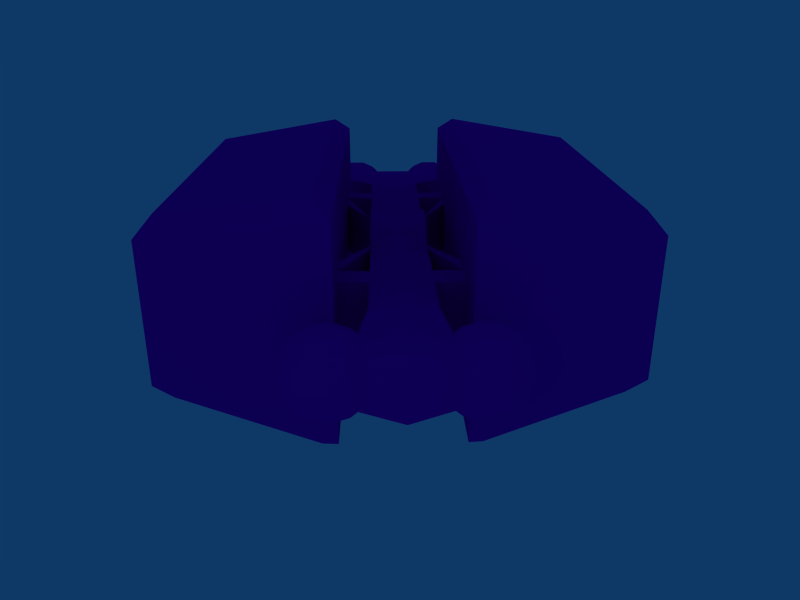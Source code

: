 # Source: tradersmallfarbeFINAL.blend  (saved by Blender 2.48.1; exported with 4.5.12 LTS)
import bpy
from mathutils import Matrix  # noqa: F401  (used for matrix-valued properties, if any)

bpy.ops.wm.read_factory_settings(use_empty=True)
scene = bpy.context.scene
scene.name = 'Scene'

# ---- collections
col_collection_1 = bpy.data.collections.new('Collection 1'); scene.collection.children.link(col_collection_1)

# ---- materials (node trees are filled in below, after node groups)
mat_material_004 = bpy.data.materials.new('Material.004')
mat_material_004.alpha_threshold = 0.0
mat_material_004.diffuse_color = (0.8, 0.0, 0.79, 1.0)
mat_material_004.roughness = 0.5
mat_material_004.line_color = (0.0, 0.0, 0.0, 1.0)

# ---- material node trees

# ---- world
world_world = bpy.data.worlds.new('World'); scene.world = world_world
world_world.color = (0.05656, 0.2208, 0.4)
world_world.use_sun_shadow = False
world_world.sun_shadow_jitter_overblur = 0.0
world_world.cycles.sampling_method = 'MANUAL'
world_world.cycles.sample_map_resolution = 256

# ---- cameras
cam_camera = bpy.data.cameras.new('Camera')
cam_camera.passepartout_alpha = 0.2
cam_camera.clip_end = 100.0
cam_camera.lens = 35.0
cam_camera.ortho_scale = 7.314
cam_camera.show_passepartout = False
cam_camera.show_safe_areas = True
cam_camera.dof.focus_distance = 0.0
cam_camera.dof.aperture_fstop = 128.0

# ---- lights
light_lamp_005 = bpy.data.lights.new('Lamp.005', 'POINT')
light_lamp_005.transmission_factor = 0.0
light_lamp_005.energy = 100.0
light_lamp_005.shadow_buffer_clip_start = 0.5
light_lamp_005.shadow_soft_size = 1.0
light_lamp_005.shadow_maximum_resolution = 0.006
light_lamp_005.use_absolute_resolution = True
light_lamp_005.cycles.use_multiple_importance_sampling = False
light_lamp_004 = bpy.data.lights.new('Lamp.004', 'POINT')
light_lamp_004.transmission_factor = 0.0
light_lamp_004.energy = 100.0
light_lamp_004.shadow_buffer_clip_start = 0.5
light_lamp_004.shadow_soft_size = 1.0
light_lamp_004.shadow_maximum_resolution = 0.006
light_lamp_004.use_absolute_resolution = True
light_lamp_004.cycles.use_multiple_importance_sampling = False
light_lamp_003 = bpy.data.lights.new('Lamp.003', 'POINT')
light_lamp_003.transmission_factor = 0.0
light_lamp_003.energy = 100.0
light_lamp_003.shadow_buffer_clip_start = 0.5
light_lamp_003.shadow_soft_size = 1.0
light_lamp_003.shadow_maximum_resolution = 0.006
light_lamp_003.use_absolute_resolution = True
light_lamp_003.cycles.use_multiple_importance_sampling = False
light_lamp_002 = bpy.data.lights.new('Lamp.002', 'POINT')
light_lamp_002.transmission_factor = 0.0
light_lamp_002.energy = 100.0
light_lamp_002.shadow_buffer_clip_start = 0.5
light_lamp_002.shadow_soft_size = 1.0
light_lamp_002.shadow_maximum_resolution = 0.006
light_lamp_002.use_absolute_resolution = True
light_lamp_002.cycles.use_multiple_importance_sampling = False
light_lamp_001 = bpy.data.lights.new('Lamp.001', 'POINT')
light_lamp_001.transmission_factor = 0.0
light_lamp_001.energy = 100.0
light_lamp_001.shadow_buffer_clip_start = 0.5
light_lamp_001.shadow_soft_size = 1.0
light_lamp_001.shadow_maximum_resolution = 0.006
light_lamp_001.use_absolute_resolution = True
light_lamp_001.cycles.use_multiple_importance_sampling = False
light_spot = bpy.data.lights.new('Spot', 'POINT')
light_spot.transmission_factor = 0.0
light_spot.cutoff_distance = 30.0
light_spot.energy = 100.0
light_spot.shadow_buffer_clip_start = 1.001
light_spot.shadow_soft_size = 1.0
light_spot.shadow_maximum_resolution = 0.006
light_spot.use_absolute_resolution = True
light_spot.cycles.use_multiple_importance_sampling = False

# ---- meshes
me_cube = bpy.data.meshes.new('Cube')
me_cube.from_pydata([(1.05, -20.47, 0.9332), (1.05, -20.47, 0.9332), (1.05, -19.53, 0.9332), (1.05, -19.53, 0.9332), (0.9464, -20.54, 0.8036), (0.7427, -20.67, 0.3358), (0.9464, -19.46, 0.8036), (0.7427, -19.33, 0.3358), (0.7427, -20.67, -0.3358), (0.9464, -20.54, -0.8036), (0.7427, -19.33, -0.3358), (0.9464, -19.46, -0.8036), (1.05, -20.47, -0.9332), (1.05, -20.47, -0.9332), (1.05, -19.53, -0.9332), (1.05, -19.53, -0.9332), (1.476, -20.55, -1.097), (2.45, -20.47, -0.9332), (1.476, -19.45, -1.097), (2.45, -19.53, -0.9332), (2.45, -20.47, 0.9332), (1.476, -20.55, 1.097), (2.45, -19.53, 0.9332), (1.476, -19.45, 1.097), (2.769, -20.41, -0.6114), (2.897, -20.46, -0.2294), (2.769, -19.59, -0.6114), (2.897, -19.54, -0.2294), (2.897, -20.46, 0.2294), (2.769, -20.41, 0.6114), (2.897, -19.54, 0.2294), (2.769, -19.59, 0.6114), (1.05, -20.47, 0.9332), (0.9962, -20.0, 1.005), (1.05, -19.53, 0.9332), (0.9962, -20.0, 1.005), (0.8359, -20.61, 0.6094), (0.8616, -20.0, 0.8884), (0.8359, -19.39, 0.6094), (0.5581, -20.0, 0.3973), (0.8359, -20.61, -0.6094), (0.5581, -20.0, -0.3973), (0.8359, -19.39, -0.6094), (0.8616, -20.0, -0.8884), (1.05, -20.47, -0.9332), (0.9962, -20.0, -1.005), (1.05, -19.53, -0.9332), (0.9962, -20.0, -1.005), (2.024, -20.55, -1.097), (1.445, -20.0, -1.219), (2.024, -19.45, -1.097), (2.504, -20.0, -1.005), (2.024, -20.55, 1.097), (2.504, -20.0, 1.005), (2.024, -19.45, 1.097), (1.445, -20.0, 1.219), (2.844, -20.44, -0.4374), (2.827, -20.0, -0.6464), (2.844, -19.56, -0.4374), (2.982, -20.0, -0.2464), (2.844, -20.44, 0.4374), (2.982, -20.0, 0.2464), (2.844, -19.56, 0.4374), (2.827, -20.0, 0.6464), (1.05, -20.47, 0.9332), (1.05, -19.53, 0.9332), (0.7047, -19.3, -7.507e-07), (0.7047, -20.7, -7.507e-07), (1.05, -20.47, -0.9332), (1.05, -19.53, -0.9332), (1.05, -19.53, -0.9332), (1.05, -20.47, -0.9332), (1.05, -19.53, 0.9332), (1.05, -20.47, 0.9332), (2.686, -20.37, -0.7491), (2.686, -19.63, -0.7491), (2.916, -19.53, -3.93e-08), (2.916, -20.47, -3.93e-08), (2.686, -19.63, 0.7491), (2.686, -20.37, 0.7491), (3.0, -19.0, 0.75), (3.0, -19.0, 0.25), (3.0, -19.0, -0.75), (3.0, -19.0, -0.25), (2.5, -19.0, 1.0), (1.5, -19.0, 1.0), (2.5, -19.0, -1.0), (1.5, -19.0, -1.0), (1.0, -19.0, -1.0), (1.0, -19.0, -1.0), (1.0, -19.0, -0.75), (1.0, -19.0, -0.25), (1.0, -19.0, 0.75), (1.0, -19.0, 0.25), (1.0, -19.0, 1.0), (1.0, -19.0, 1.0), (0.9962, -20.0, 1.005), (0.7047, -20.0, 0.6969), (0.7047, -20.0, -0.6969), (0.9962, -20.0, -1.005), (2.055, -20.0, -1.219), (2.055, -20.0, 1.219), (2.916, -20.0, -0.4666), (2.916, -20.0, 0.4666), (0.9962, -20.0, 1.005), (0.4937, -20.0, -8.115e-07), (0.9962, -20.0, -1.005), (0.9962, -20.0, -1.005), (0.9962, -20.0, 1.005), (2.731, -20.0, -0.7848), (3.006, -20.0, -7.705e-09), (2.731, -20.0, 0.7848), (3.0, -19.0, 0.5), (3.0, -19.0, -0.5), (2.0, -19.0, 1.0), (2.0, -19.0, -1.0), (1.0, -19.0, -1.0), (1.0, -19.0, -0.5), (1.0, -19.0, 0.5), (1.0, -19.0, 1.0), (3.0, -18.0, -1.0), (3.0, -18.0, 1.0), (3.0, -18.0, -9.935e-09), (3.0, -18.0, -9.935e-09), (3.0, -18.0, 1.0), (3.0, -18.0, -1.0), (3.0, -19.0, -1.0), (3.0, -19.0, 1.0), (3.0, -19.0, -9.935e-09), (1.957, -1.948, -3.412), (1.942, -16.95, -3.432), (7.957, -3.963, -2.447), (7.942, -16.96, -2.466), (7.386, -16.4, -3.115), (7.4, -4.366, -3.097), (2.507, -2.723, -3.885), (2.493, -16.39, -3.902), (1.986, -1.965, 3.44), (1.971, -16.96, 3.42), (7.97, -16.98, 2.386), (7.985, -3.979, 2.405), (7.396, -16.39, 3.073), (2.553, -16.38, 3.908), (2.567, -2.779, 3.926), (7.409, -4.405, 3.091), (3.144, -0.5803, -0.5803), (3.144, -0.5803, 0.5803), (3.144, 0.5803, -0.5803), (3.144, 0.5803, 0.5803), (2.547, -0.5591, 1.118), (2.547, 0.5591, 1.118), (2.547, -1.118, 0.5591), (2.547, -1.118, -0.5591), (2.547, 1.118, 0.5591), (2.547, 1.118, -0.5591), (2.547, -0.5591, -1.118), (2.547, 0.5591, -1.118), (1.473, 0.5229, -1.046), (1.473, -0.5229, -1.046), (1.473, 1.046, -0.5229), (1.473, 1.046, 0.5229), (1.473, -1.046, -0.5229), (1.473, -1.046, 0.5229), (1.473, 0.5229, 1.046), (1.473, -0.5229, 1.046), (3.261, -0.6453, 1.353e-07), (3.261, -8.166e-07, -0.6453), (3.261, 0.6453, 1.353e-07), (3.261, -1.124e-06, 0.6453), (2.933, -0.4627, 0.9253), (2.933, 0.4627, 0.9253), (2.593, -1.064e-06, 1.233), (2.461, -0.9034, 0.9034), (2.933, -0.9253, 0.4627), (2.593, -1.233, 9.387e-08), (2.933, -0.9253, -0.4627), (2.933, 0.9253, 0.4627), (2.461, 0.9034, 0.9034), (2.933, 0.9253, -0.4627), (2.593, 1.233, 9.387e-08), (2.461, -0.9034, -0.9034), (2.933, -0.4627, -0.9253), (2.593, -4.762e-07, -1.233), (2.933, 0.4627, -0.9253), (2.461, 0.9034, -0.9034), (1.982, 0.5912, -1.182), (1.982, -0.5912, -1.182), (1.417, -1.508e-07, -1.138), (1.582, 0.8638, -0.8638), (1.982, 1.182, -0.5912), (1.417, 1.138, 2.543e-08), (1.982, 1.182, 0.5912), (1.982, -1.182, -0.5912), (1.582, -0.8638, -0.8638), (1.982, -1.182, 0.5912), (1.417, -1.138, 2.543e-08), (1.582, 0.8638, 0.8638), (1.982, 0.5912, 1.182), (1.417, -6.932e-07, 1.138), (1.982, -0.5912, 1.182), (1.582, -0.8638, 0.8638), (1.17, -0.423, 0.8459), (1.17, 0.423, 0.8459), (1.17, -0.8459, 0.423), (1.17, -0.8459, -0.423), (1.17, 0.8459, 0.423), (1.17, 0.8459, -0.423), (1.17, -0.423, -0.8459), (1.17, 0.423, -0.8459), (3.429, -1.024e-06, 1.504e-07), (2.989, -1.118e-06, 0.9872), (2.989, -0.9872, 1.107e-07), (2.989, 0.9872, 1.107e-07), (2.989, -6.476e-07, -0.9872), (2.813, -0.7922, 0.7922), (2.813, 0.7922, 0.7922), (2.813, -0.7922, -0.7922), (2.813, 0.7922, -0.7922), (2.006, 0.9362, -0.9362), (2.006, -0.9362, -0.9362), (2.006, 0.9362, 0.9362), (2.006, -0.9362, 0.9362), (1.968, -2.707e-07, -1.321), (1.968, 1.321, 5.9e-08), (1.968, -1.321, 5.9e-08), (1.968, -9.004e-07, 1.321), (2.0, -13.0, -1.0), (2.0, -13.0, 1.0), (2.0, -13.0, -6.656e-07), (2.0, -14.0, -6.656e-07), (2.0, -14.0, 1.0), (2.0, -14.0, -1.0), (2.0, -14.0, 3.179e-07), (2.0, -14.0, 1.0), (2.0, -14.0, -1.0), (2.0, -15.0, -1.0), (2.0, -15.0, 1.0), (2.0, -15.0, 3.179e-07), (2.0, -5.0, -1.0), (2.0, -5.0, 1.0), (2.0, -5.0, -5.861e-07), (2.0, -6.0, -6.656e-07), (2.0, -6.0, 1.0), (2.0, -6.0, -1.0), (2.0, -4.0, 6.358e-07), (2.0, -4.0, 1.0), (2.0, -4.0, -1.0), (2.0, -5.0, -1.0), (2.0, -5.0, 1.0), (2.0, -5.0, 5.563e-07), (1.0, -19.0, -1.0), (1.0, -19.0, 1.0), (-1.103e-06, -19.0, -1.0), (1.0, -19.0, -6.656e-07), (-1.639e-06, -19.0, 1.0), (-1.371e-06, -19.0, -6.656e-07), (-1.639e-06, -19.0, 1.0), (-1.103e-06, -19.0, -1.0), (1.0, -19.0, 1.0), (1.0, -19.0, -1.0), (1.0, -18.0, -1.0), (1.0, -18.0, 1.0), (-1.103e-06, -18.0, -1.0), (-1.639e-06, -18.0, 1.0), (-1.639e-06, -17.0, 1.0), (1.0, -17.03, -6.647e-07), (-1.103e-06, -17.0, -1.0), (1.0, -16.9, 0.9023), (1.0, -16.9, -0.9023), (1.0, -16.0, -1.03), (1.0, -16.0, 1.03), (-1.103e-06, -16.0, -1.0), (1.386, -16.0, 0.2), (-1.639e-06, -16.0, 1.0), (-1.639e-06, -15.0, 1.0), (1.0, -14.97, -6.647e-07), (-1.103e-06, -15.0, -1.0), (1.0, -15.1, 0.9023), (1.0, -15.1, -0.9023), (1.0, -14.0, -1.0), (1.0, -14.0, 1.0), (-1.103e-06, -14.0, -1.0), (1.0, -14.0, -6.656e-07), (-1.639e-06, -14.0, 1.0), (-1.639e-06, -13.0, 1.0), (1.0, -13.0, -6.656e-07), (-1.103e-06, -13.0, -1.0), (1.0, -13.0, 1.0), (1.0, -13.0, -1.0), (1.0, -11.14, -0.6566), (1.0, -11.14, 0.6566), (-1.103e-06, -12.0, -1.0), (1.0, -11.26, -6.705e-07), (-1.639e-06, -12.0, 1.0), (-1.639e-06, -11.0, 1.0), (1.0, -11.24, -6.629e-07), (-1.103e-06, -11.0, -1.0), (1.0, -10.95, 0.97), (1.0, -10.95, -0.97), (1.0, -10.28, -1.551), (1.0, -10.28, 1.551), (-1.103e-06, -10.0, -1.0), (1.0, -11.22, -6.252e-07), (-1.639e-06, -10.0, 1.0), (-1.639e-06, -9.0, 1.0), (1.0, -7.78, -6.252e-07), (-1.103e-06, -9.0, -1.0), (1.0, -8.725, 1.551), (1.0, -8.725, -1.551), (1.0, -8.045, -0.97), (1.0, -7.985, 0.8689), (-1.103e-06, -8.0, -1.0), (1.0, -7.758, -6.629e-07), (-1.639e-06, -8.0, 1.0), (-1.56e-06, -7.0, 1.0), (1.0, -7.736, -6.144e-07), (-1.023e-06, -7.0, -1.0), (1.0, -7.919, 0.7576), (1.0, -7.859, -0.6566), (1.0, -6.0, -1.0), (1.0, -6.0, 1.0), (-9.437e-07, -6.0, -1.0), (1.0, -6.0, -5.066e-07), (-1.48e-06, -6.0, 1.0), (-1.401e-06, -5.0, 1.0), (1.0, -5.0, -4.272e-07), (-8.643e-07, -5.0, -1.0), (1.0, -5.0, 1.0), (1.0, -5.0, -1.0), (1.0, -4.0, -1.0), (1.0, -4.0, 1.0), (-7.053e-07, -4.0, -1.0), (1.0, -4.0, -3.477e-07), (-1.242e-06, -4.0, 1.0), (-1.003e-06, -3.0, 1.0), (1.0, -3.0, 0.0), (-4.669e-07, -3.0, -1.0), (1.0, -3.0, 1.0), (1.0, -3.0, -1.0), (1.0, -2.0, -1.0), (1.0, -2.0, 1.0), (-2.285e-07, -2.0, -1.0), (1.0, -2.0, 0.0), (-7.649e-07, -2.0, 1.0), (2.086e-07, 1.0, 0.0), (-1.192e-07, -1.788e-07, 1.0), (8.941e-08, 1.192e-07, -1.0), (-5.364e-07, -1.0, 1.0), (2.384e-07, 1.0, 1.0), (1.118, -5.431e-07, 0.8924), (1.118, -0.8924, 3.314e-09), (0.0, -1.0, -1.0), (1.118, 0.8924, 3.314e-09), (1.788e-07, 1.0, -1.0), (1.118, -1.175e-07, -0.8924), (1.286, -0.7406, 0.7406), (1.286, 0.7406, 0.7406), (1.286, -0.7406, -0.7406), (1.286, 0.7406, -0.7406), (1.0, -4.0, -1.0), (1.0, -4.0, -3.477e-07), (1.968, 1.321, 5.9e-08), (2.593, 1.233, 9.387e-08), (2.593, 1.233, 9.387e-08), (1.968, 1.321, 5.9e-08), (1.968, 1.321, 5.9e-08), (2.593, 1.233, 9.387e-08), (1.968, -9.004e-07, 1.321), (1.982, -0.5912, 1.182), (2.055, -20.0, 1.219), (2.024, -19.45, 1.097), (3.261, -8.166e-07, -0.6453), (3.429, -1.024e-06, 1.504e-07), (2.989, -6.476e-07, -0.9872), (3.261, -1.124e-06, 0.6453), (2.989, -1.118e-06, 0.9872), (2.593, -1.064e-06, 1.233), (1.968, -9.004e-07, 1.321), (2.593, -4.762e-07, -1.233), (1.968, -2.707e-07, -1.321), (1.417, -1.508e-07, -1.138), (1.118, -1.175e-07, -0.8924), (1.417, -6.932e-07, 1.138), (1.118, -5.431e-07, 0.8924), (0.7047, -19.3, -7.507e-07), (1.0, -19.0, -6.656e-07)], [(361, 362), (363, 364), (365, 366), (367, 368), (369, 370)], [(132, 131, 129, 130), (140, 139, 138, 137), (0, 73, 108, 33), (32, 0, 33, 96), (96, 35, 1, 32), (35, 104, 64, 1), (72, 2, 33, 108), (2, 34, 96, 33), (258, 95, 2, 72), (95, 119, 34, 2), (34, 3, 35, 96), (3, 65, 104, 35), (119, 94, 3, 34), (94, 251, 65, 3), (104, 37, 4, 64), (37, 97, 36, 4), (97, 39, 5, 36), (39, 105, 67, 5), (65, 6, 37, 104), (6, 38, 97, 37), (251, 92, 6, 65), (92, 118, 38, 6), (38, 7, 39, 97), (7, 66, 105, 39), (118, 93, 7, 38), (93, 253, 66, 7), (105, 41, 8, 67), (41, 98, 40, 8), (98, 43, 9, 40), (43, 106, 68, 9), (66, 10, 41, 105), (10, 42, 98, 41), (253, 91, 10, 66), (91, 117, 42, 10), (42, 11, 43, 98), (11, 69, 106, 43), (117, 90, 11, 42), (90, 250, 69, 11), (106, 45, 12, 68), (45, 99, 44, 12), (99, 47, 13, 44), (47, 107, 71, 13), (69, 14, 45, 106), (14, 46, 99, 45), (250, 88, 14, 69), (88, 116, 46, 14), (46, 15, 47, 99), (15, 70, 107, 47), (116, 89, 15, 46), (89, 259, 70, 15), (107, 49, 16, 71), (49, 100, 48, 16), (100, 51, 17, 48), (51, 109, 74, 17), (70, 18, 49, 107), (18, 50, 100, 49), (259, 87, 18, 70), (87, 115, 50, 18), (50, 19, 51, 100), (19, 75, 109, 51), (115, 86, 19, 50), (86, 126, 75, 19), (111, 53, 20, 79), (53, 101, 52, 20), (101, 55, 21, 52), (55, 108, 73, 21), (78, 22, 53, 111), (22, 54, 101, 53), (127, 84, 22, 78), (84, 114, 54, 22), (54, 23, 55, 101), (23, 72, 108, 55), (114, 85, 23, 54), (85, 258, 72, 23), (109, 57, 24, 74), (57, 102, 56, 24), (102, 59, 25, 56), (59, 110, 77, 25), (75, 26, 57, 109), (26, 58, 102, 57), (126, 82, 26, 75), (82, 113, 58, 26), (58, 27, 59, 102), (27, 76, 110, 59), (113, 83, 27, 58), (83, 128, 76, 27), (110, 61, 28, 77), (61, 103, 60, 28), (103, 63, 29, 60), (63, 111, 79, 29), (76, 30, 61, 110), (30, 62, 103, 61), (128, 81, 30, 76), (81, 112, 62, 30), (62, 31, 63, 103), (31, 78, 111, 63), (112, 80, 31, 62), (80, 127, 78, 31), (81, 128, 123), (112, 81, 123), (80, 112, 124), (127, 80, 124), (82, 126, 125), (113, 82, 125), (83, 113, 123), (128, 83, 123), (87, 259, 260), (115, 87, 260), (86, 115, 125), (126, 86, 125), (84, 127, 124), (114, 84, 124), (85, 114, 261), (258, 85, 261), (91, 253, 255), (117, 91, 255), (90, 117, 252), (250, 90, 252), (92, 251, 254), (118, 92, 254), (93, 118, 255), (253, 93, 255), (88, 250, 252), (116, 88, 252), (89, 116, 257), (259, 89, 257), (95, 258, 256), (119, 95, 256), (94, 119, 254), (251, 94, 254), (112, 123, 124), (113, 125, 123), (115, 260, 125), (114, 124, 261), (117, 255, 252), (118, 254, 255), (116, 252, 257), (119, 256, 254), (120, 122, 123, 125), (122, 121, 124, 123), (268, 265, 122, 120), (265, 267, 121, 122), (267, 261, 124, 121), (260, 268, 120, 125), (132, 133, 134, 131), (130, 136, 133, 132), (135, 129, 131, 134), (129, 135, 136, 130), (142, 138, 139, 141), (141, 139, 140, 144), (143, 137, 138, 142), (137, 143, 144, 140), (131, 129, 137, 140), (129, 130, 138, 137), (130, 132, 139, 138), (132, 131, 140, 139), (142, 141, 144, 143), (134, 133, 136, 135), (181, 145, 175, 216), (145, 165, 211, 175), (213, 166, 145, 181), (166, 209, 165, 145), (165, 146, 173, 211), (146, 169, 214, 173), (209, 168, 146, 165), (168, 210, 169, 146), (183, 147, 166, 213), (147, 167, 209, 166), (217, 178, 147, 183), (178, 212, 167, 147), (167, 148, 168, 209), (148, 170, 210, 168), (212, 176, 148, 167), (176, 215, 170, 148), (171, 149, 169, 210), (149, 172, 214, 169), (225, 199, 149, 171), (199, 221, 172, 149), (177, 150, 170, 215), (150, 171, 210, 170), (220, 197, 150, 177), (197, 225, 171, 150), (172, 151, 173, 214), (151, 174, 211, 173), (221, 194, 151, 172), (194, 224, 174, 151), (174, 152, 175, 211), (152, 180, 216, 175), (224, 192, 152, 174), (192, 219, 180, 152), (179, 153, 176, 212), (153, 177, 215, 176), (223, 191, 153, 179), (191, 220, 177, 153), (184, 154, 178, 217), (154, 179, 212, 178), (218, 189, 154, 184), (189, 223, 179, 154), (180, 155, 181, 216), (155, 182, 213, 181), (219, 186, 155, 180), (186, 222, 182, 155), (182, 156, 183, 213), (156, 184, 217, 183), (222, 185, 156, 182), (185, 218, 184, 156), (187, 157, 185, 222), (157, 188, 218, 185), (354, 208, 157, 187), (208, 358, 188, 157), (193, 158, 186, 219), (158, 187, 222, 186), (357, 207, 158, 193), (207, 354, 187, 158), (188, 159, 189, 218), (159, 190, 223, 189), (358, 206, 159, 188), (206, 352, 190, 159), (190, 160, 191, 223), (160, 196, 220, 191), (352, 205, 160, 190), (205, 356, 196, 160), (195, 161, 192, 224), (161, 193, 219, 192), (350, 204, 161, 195), (204, 357, 193, 161), (200, 162, 194, 221), (162, 195, 224, 194), (355, 203, 162, 200), (203, 350, 195, 162), (196, 163, 197, 220), (163, 198, 225, 197), (356, 202, 163, 196), (202, 349, 198, 163), (198, 164, 199, 225), (164, 200, 221, 199), (349, 201, 164, 198), (201, 355, 200, 164), (204, 350, 342), (357, 204, 339), (204, 342, 339), (203, 355, 340), (350, 203, 342), (203, 340, 342), (205, 352, 344), (356, 205, 348), (205, 344, 348), (206, 358, 353), (352, 206, 344), (206, 353, 344), (201, 349, 345), (355, 201, 347), (201, 345, 347), (202, 356, 348), (349, 202, 345), (202, 348, 345), (208, 354, 346), (358, 208, 353), (208, 346, 353), (207, 357, 351), (354, 207, 346), (207, 351, 346), (226, 228, 229, 231), (228, 227, 230, 229), (298, 295, 228, 226), (295, 297, 227, 228), (297, 290, 230, 227), (290, 292, 229, 230), (292, 289, 231, 229), (289, 298, 226, 231), (232, 233, 236, 237), (234, 232, 237, 235), (282, 280, 233, 232), (279, 282, 232, 234), (278, 279, 234, 235), (275, 278, 235, 237), (280, 277, 236, 233), (277, 275, 237, 236), (238, 240, 241, 243), (240, 239, 242, 241), (318, 315, 240, 238), (315, 317, 239, 240), (317, 310, 242, 239), (310, 312, 241, 242), (312, 309, 243, 241), (309, 318, 238, 243), (244, 245, 248, 249), (246, 244, 249, 247), (332, 330, 245, 244), (329, 332, 244, 246), (328, 329, 246, 247), (325, 328, 247, 249), (330, 327, 248, 245), (327, 325, 249, 248), (261, 263, 256, 258), (262, 260, 259, 257), (266, 268, 260, 262), (267, 264, 263, 261), (270, 273, 264, 267), (272, 270, 267, 265), (269, 272, 265, 268), (271, 269, 268, 266), (276, 278, 269, 271), (278, 275, 272, 269), (275, 277, 270, 272), (277, 274, 273, 270), (280, 283, 274, 277), (281, 279, 278, 276), (286, 288, 279, 281), (288, 285, 282, 279), (285, 287, 280, 282), (287, 284, 283, 280), (290, 293, 284, 287), (292, 290, 287, 285), (289, 292, 285, 288), (291, 289, 288, 286), (296, 298, 289, 291), (297, 294, 293, 290), (300, 303, 294, 297), (302, 300, 297, 295), (299, 302, 295, 298), (301, 299, 298, 296), (306, 308, 299, 301), (308, 305, 302, 299), (305, 307, 300, 302), (307, 304, 303, 300), (310, 313, 304, 307), (312, 310, 307, 305), (309, 312, 305, 308), (311, 309, 308, 306), (316, 318, 309, 311), (317, 314, 313, 310), (320, 323, 314, 317), (322, 320, 317, 315), (319, 322, 315, 318), (321, 319, 318, 316), (326, 328, 319, 321), (328, 325, 322, 319), (325, 327, 320, 322), (327, 324, 323, 320), (330, 333, 324, 327), (331, 329, 328, 326), (336, 338, 329, 331), (338, 335, 332, 329), (335, 337, 330, 332), (337, 334, 333, 330), (340, 343, 334, 337), (342, 340, 337, 335), (339, 342, 335, 338), (341, 339, 338, 336), (351, 357, 339, 341), (355, 347, 343, 340), (329, 332, 360, 359), (166, 209, 372, 371), (213, 166, 371, 373), (209, 168, 374, 372), (168, 210, 375, 374), (210, 171, 376, 375), (171, 225, 377, 376), (222, 182, 378, 379), (182, 213, 373, 378), (187, 354, 381, 380), (222, 187, 380, 379), (349, 198, 382, 383), (198, 225, 377, 382), (253, 66, 384, 385)])
me_cube.polygons.foreach_set('material_index', [11, 11, 11, 11, 11, 11, 11, 11, 11, 11, 11, 11, 11, 11, 11, 11, 11, 11, 11, 11, 11, 11, 11, 11, 11, 11, 11, 11, 11, 11, 11, 11, 11, 11, 11, 11, 11, 11, 11, 11, 11, 11, 11, 11, 11, 11, 11, 11, 11, 11, 11, 11, 11, 11, 11, 11, 11, 11, 11, 11, 11, 11, 11, 11, 11, 11, 11, 11, 11, 11, 11, 11, 11, 11, 11, 11, 11, 11, 11, 11, 11, 11, 11, 11, 11, 11, 11, 11, 11, 11, 11, 11, 11, 11, 11, 11, 11, 11, 11, 11, 11, 11, 11, 11, 11, 11, 11, 11, 11, 11, 11, 11, 11, 11, 11, 11, 11, 11, 11, 11, 11, 11, 11, 11, 11, 11, 11, 11, 11, 11, 11, 11, 11, 11, 11, 11, 11, 11, 11, 11, 11, 11, 11, 11, 11, 11, 11, 11, 11, 11, 11, 11, 11, 11, 11, 11, 11, 11, 11, 11, 11, 11, 11, 11, 11, 11, 11, 11, 11, 11, 11, 11, 11, 11, 11, 11, 11, 11, 11, 11, 11, 11, 11, 11, 11, 11, 11, 11, 11, 11, 11, 11, 11, 11, 11, 11, 11, 11, 11, 11, 11, 11, 11, 11, 11, 11, 11, 11, 11, 11, 11, 11, 11, 11, 11, 11, 11, 11, 11, 11, 11, 11, 11, 11, 11, 11, 11, 11, 11, 11, 11, 11, 11, 11, 11, 11, 11, 11, 11, 11, 11, 11, 11, 11, 11, 11, 11, 11, 11, 11, 11, 11, 11, 11, 11, 11, 11, 11, 11, 11, 11, 11, 11, 11, 11, 11, 11, 11, 11, 11, 11, 11, 11, 11, 11, 11, 11, 11, 11, 11, 11, 11, 11, 11, 11, 11, 11, 11, 11, 11, 11, 11, 11, 11, 11, 11, 11, 11, 11, 11, 11, 11, 11, 11, 11, 11, 11, 11, 11, 11, 11, 11, 11, 11, 11, 11, 11, 11, 11, 11, 11, 11, 11, 11, 11, 11, 11, 11, 11, 11, 11, 11, 11, 11, 11, 11, 11, 11, 11, 11, 11, 11, 11, 11, 11, 11, 11, 11, 11, 11, 11, 11, 11, 11, 11, 11, 11, 11, 11, 11, 11, 11, 11, 11, 11, 11])
_k = set([(165, 209), (165, 211), (166, 209), (166, 213)])
me_cube.attributes.new('sharp_edge', 'BOOLEAN', 'EDGE').data.foreach_set('value', [ (min(e.vertices), max(e.vertices)) in _k for e in me_cube.edges])
_uv = me_cube.uv_layers.new(name='UVTex')
_uv.uv.foreach_set('vector', [0.2304, 0.2993, 0.6654, 0.2993, 0.7326, 0.5028, 0.2307, 0.5027, 0.4356, 0.7065, 0.0007643, 0.7072, 0.0007643, 0.5036, 0.5025, 0.5028, 0.9628, 0.5506, 0.9623, 0.5486, 0.9771, 0.5451, 0.9777, 0.547, 0.9632, 0.5525, 0.9628, 0.5506, 0.9777, 0.547, 0.9783, 0.549, 0.9783, 0.549, 0.9787, 0.5509, 0.9638, 0.5544, 0.9632, 0.5525, 0.9787, 0.5509, 0.9792, 0.5529, 0.9644, 0.5564, 0.9638, 0.5544, 0.9622, 0.5421, 0.9626, 0.5404, 0.9752, 0.5434, 0.9749, 0.5451, 0.9626, 0.5404, 0.963, 0.5388, 0.9755, 0.5418, 0.9752, 0.5434, 0.9566, 0.3672, 0.9568, 0.3647, 0.9764, 0.3662, 0.9763, 0.3688, 0.9568, 0.3647, 0.9568, 0.3621, 0.9764, 0.3637, 0.9764, 0.3662, 0.963, 0.5388, 0.9634, 0.5371, 0.9758, 0.5401, 0.9755, 0.5418, 0.9634, 0.5371, 0.9638, 0.5355, 0.9761, 0.5385, 0.9758, 0.5401, 0.9568, 0.3621, 0.9569, 0.3596, 0.9764, 0.3612, 0.9764, 0.3637, 0.9569, 0.3596, 0.9568, 0.357, 0.9765, 0.3587, 0.9764, 0.3612, 0.9792, 0.5529, 0.9804, 0.5584, 0.9632, 0.562, 0.9644, 0.5564, 0.9804, 0.5584, 0.9819, 0.5662, 0.962, 0.5694, 0.9632, 0.562, 0.9819, 0.5662, 0.9832, 0.5768, 0.961, 0.5788, 0.962, 0.5694, 0.9832, 0.5768, 0.9838, 0.5896, 0.9605, 0.5896, 0.961, 0.5788, 0.9638, 0.5355, 0.9628, 0.5308, 0.9771, 0.5338, 0.9761, 0.5385, 0.9628, 0.5308, 0.9618, 0.5247, 0.9783, 0.5273, 0.9771, 0.5338, 0.9568, 0.357, 0.9581, 0.348, 0.9747, 0.3523, 0.9765, 0.3587, 0.9581, 0.348, 0.9586, 0.3388, 0.9739, 0.3438, 0.9747, 0.3523, 0.9618, 0.5247, 0.9609, 0.5168, 0.9794, 0.5185, 0.9783, 0.5273, 0.9609, 0.5168, 0.9605, 0.5078, 0.9799, 0.5078, 0.9794, 0.5185, 0.9586, 0.3388, 0.9587, 0.3297, 0.9739, 0.3329, 0.9739, 0.3438, 0.9587, 0.3297, 0.9587, 0.3205, 0.9742, 0.3205, 0.9739, 0.3329, 0.9838, 0.6629, 0.9832, 0.6757, 0.961, 0.6737, 0.9605, 0.6629, 0.9832, 0.6757, 0.9819, 0.6863, 0.962, 0.6831, 0.961, 0.6737, 0.9819, 0.6863, 0.9804, 0.6941, 0.9632, 0.6905, 0.962, 0.6831, 0.9804, 0.6941, 0.9792, 0.6996, 0.9644, 0.6961, 0.9632, 0.6905, 0.6504, 0.7049, 0.6404, 0.7045, 0.6385, 0.6838, 0.6504, 0.6833, 0.6404, 0.7045, 0.6317, 0.7035, 0.6287, 0.6851, 0.6385, 0.6838, 0.9581, 0.8534, 0.9578, 0.844, 0.9733, 0.8403, 0.9739, 0.8529, 0.9578, 0.844, 0.9575, 0.8347, 0.9729, 0.8292, 0.9733, 0.8403, 0.6317, 0.7035, 0.6248, 0.7024, 0.6215, 0.6864, 0.6287, 0.6851, 0.6248, 0.7024, 0.6195, 0.7013, 0.6163, 0.6876, 0.6215, 0.6864, 0.9575, 0.8347, 0.9567, 0.8254, 0.9736, 0.8205, 0.9729, 0.8292, 0.9567, 0.8254, 0.9551, 0.8162, 0.9751, 0.8139, 0.9736, 0.8205, 0.9792, 0.6996, 0.9787, 0.7015, 0.9641, 0.6981, 0.9644, 0.6961, 0.9787, 0.7015, 0.9783, 0.7034, 0.9638, 0.7, 0.9641, 0.6981, 0.9783, 0.7034, 0.9778, 0.7053, 0.9634, 0.7019, 0.9638, 0.7, 0.9778, 0.7053, 0.9774, 0.7072, 0.9631, 0.7038, 0.9634, 0.7019, 0.6195, 0.7013, 0.6178, 0.7017, 0.6145, 0.6881, 0.6163, 0.6876, 0.6178, 0.7017, 0.616, 0.7021, 0.6128, 0.6886, 0.6145, 0.6881, 0.9551, 0.8162, 0.9548, 0.8136, 0.9747, 0.8114, 0.9751, 0.8139, 0.9548, 0.8136, 0.9544, 0.811, 0.9742, 0.8088, 0.9747, 0.8114, 0.616, 0.7021, 0.6143, 0.7026, 0.6111, 0.6892, 0.6128, 0.6886, 0.6143, 0.7026, 0.6125, 0.703, 0.6093, 0.6897, 0.6111, 0.6892, 0.9544, 0.811, 0.9539, 0.8085, 0.9738, 0.8063, 0.9742, 0.8088, 0.9539, 0.8085, 0.9533, 0.806, 0.9734, 0.8038, 0.9738, 0.8063, 0.8417, 0.6157, 0.8448, 0.632, 0.8263, 0.6347, 0.8263, 0.6193, 0.8448, 0.632, 0.8466, 0.6522, 0.8279, 0.6529, 0.8263, 0.6347, 0.8466, 0.6522, 0.8465, 0.6688, 0.8307, 0.6681, 0.8279, 0.6529, 0.8465, 0.6688, 0.8458, 0.6793, 0.8332, 0.6782, 0.8307, 0.6681, 0.2334, 0.2222, 0.2461, 0.2222, 0.2438, 0.2375, 0.2304, 0.2349, 0.2461, 0.2222, 0.2611, 0.2236, 0.2605, 0.239, 0.2438, 0.2375, 0.8921, 0.6146, 0.9073, 0.6121, 0.9089, 0.6262, 0.8954, 0.6309, 0.9073, 0.6121, 0.9225, 0.6095, 0.9255, 0.6234, 0.9089, 0.6262, 0.2611, 0.2236, 0.2735, 0.2259, 0.2741, 0.2389, 0.2605, 0.239, 0.2735, 0.2259, 0.2819, 0.228, 0.2828, 0.2384, 0.2741, 0.2389, 0.9225, 0.6095, 0.9376, 0.607, 0.9398, 0.6235, 0.9255, 0.6234, 0.9376, 0.607, 0.9523, 0.6024, 0.9493, 0.6251, 0.9398, 0.6235, 0.6857, 0.1941, 0.6864, 0.2046, 0.6706, 0.2053, 0.6732, 0.1952, 0.6864, 0.2046, 0.6865, 0.2212, 0.6678, 0.2205, 0.6706, 0.2053, 0.6865, 0.2212, 0.6847, 0.2414, 0.6662, 0.2387, 0.6678, 0.2205, 0.6847, 0.2414, 0.6816, 0.2576, 0.6662, 0.2541, 0.6662, 0.2387, 0.464, 0.2333, 0.4556, 0.2354, 0.4562, 0.2224, 0.4649, 0.223, 0.4556, 0.2354, 0.4431, 0.2377, 0.4426, 0.2223, 0.4562, 0.2224, 0.9201, 0.2657, 0.9055, 0.2611, 0.9076, 0.2447, 0.9171, 0.2431, 0.9055, 0.2611, 0.8903, 0.2586, 0.8934, 0.2447, 0.9076, 0.2447, 0.4431, 0.2377, 0.4282, 0.239, 0.4259, 0.2238, 0.4426, 0.2223, 0.4282, 0.239, 0.4154, 0.239, 0.4125, 0.2263, 0.4259, 0.2238, 0.8903, 0.2586, 0.8751, 0.2561, 0.8767, 0.2419, 0.8934, 0.2447, 0.8751, 0.2561, 0.86, 0.2535, 0.8633, 0.2373, 0.8767, 0.2419, 0.8458, 0.6793, 0.8452, 0.6849, 0.8316, 0.6834, 0.8332, 0.6782, 0.8452, 0.6849, 0.8444, 0.6915, 0.8298, 0.6895, 0.8316, 0.6834, 0.8444, 0.6915, 0.8433, 0.6991, 0.8279, 0.6965, 0.8298, 0.6895, 0.8433, 0.6991, 0.8417, 0.7072, 0.8263, 0.7039, 0.8279, 0.6965, 0.2819, 0.228, 0.2862, 0.2267, 0.2874, 0.2379, 0.2828, 0.2384, 0.2862, 0.2267, 0.2912, 0.2252, 0.2929, 0.2373, 0.2874, 0.2379, 0.9523, 0.6024, 0.9591, 0.6059, 0.9543, 0.6254, 0.9493, 0.6251, 0.9591, 0.6059, 0.966, 0.6093, 0.9601, 0.6264, 0.9543, 0.6254, 0.2912, 0.2252, 0.297, 0.2237, 0.2991, 0.2363, 0.2929, 0.2373, 0.297, 0.2237, 0.3031, 0.2223, 0.3058, 0.2351, 0.2991, 0.2363, 0.966, 0.6093, 0.973, 0.6126, 0.9665, 0.6283, 0.9601, 0.6264, 0.973, 0.6126, 0.98, 0.6158, 0.9731, 0.6309, 0.9665, 0.6283, 0.6817, 0.1662, 0.6832, 0.1743, 0.6679, 0.1769, 0.6662, 0.1694, 0.6832, 0.1743, 0.6844, 0.1819, 0.6697, 0.1838, 0.6679, 0.1769, 0.6844, 0.1819, 0.6852, 0.1885, 0.6715, 0.19, 0.6697, 0.1838, 0.6852, 0.1885, 0.6857, 0.1941, 0.6732, 0.1952, 0.6715, 0.19, 0.4852, 0.239, 0.479, 0.2376, 0.4812, 0.225, 0.4879, 0.2263, 0.479, 0.2376, 0.4733, 0.2361, 0.475, 0.2241, 0.4812, 0.225, 0.9478, 0.2524, 0.9408, 0.2556, 0.9343, 0.2399, 0.9409, 0.2373, 0.9408, 0.2556, 0.9339, 0.2588, 0.928, 0.2418, 0.9343, 0.2399, 0.4733, 0.2361, 0.4683, 0.2347, 0.4695, 0.2234, 0.475, 0.2241, 0.4683, 0.2347, 0.464, 0.2333, 0.4649, 0.223, 0.4695, 0.2234, 0.9339, 0.2588, 0.927, 0.2622, 0.9222, 0.2428, 0.928, 0.2418, 0.927, 0.2622, 0.9201, 0.2657, 0.9171, 0.2431, 0.9222, 0.2428, 0.5157, 0.9753, 0.5195, 0.9678, 0.5494, 0.9828, 0.512, 0.9828, 0.5157, 0.9753, 0.5494, 0.9828, 0.5715, 0.9572, 0.5759, 0.9528, 0.5848, 0.9793, 0.5671, 0.9617, 0.5715, 0.9572, 0.5848, 0.9793, 0.9383, 0.7446, 0.942, 0.7371, 0.972, 0.7521, 0.9345, 0.7521, 0.9383, 0.7446, 0.972, 0.7521, 0.5232, 0.9603, 0.527, 0.9528, 0.5494, 0.9828, 0.5195, 0.9678, 0.5232, 0.9603, 0.5494, 0.9828, 0.9503, 0.09775, 0.9336, 0.09775, 0.9336, 0.06423, 0.9671, 0.09775, 0.9503, 0.09775, 0.9336, 0.06423, 0.9495, 0.7222, 0.957, 0.7072, 0.972, 0.7521, 0.942, 0.7371, 0.9495, 0.7222, 0.972, 0.7521, 0.5583, 0.9705, 0.5671, 0.9617, 0.5848, 0.9793, 0.5494, 0.9793, 0.5583, 0.9705, 0.5848, 0.9793, 0.7137, 0.2294, 0.7224, 0.2294, 0.7051, 0.2467, 0.7051, 0.2294, 0.7137, 0.2294, 0.7051, 0.2467, 0.9548, 0.8313, 0.9547, 0.8363, 0.9345, 0.8359, 0.9549, 0.8263, 0.9548, 0.8313, 0.9345, 0.8359, 0.955, 0.8212, 0.9549, 0.8263, 0.9349, 0.8157, 0.9551, 0.8162, 0.955, 0.8212, 0.9349, 0.8157, 0.9559, 0.3522, 0.9568, 0.357, 0.9373, 0.3606, 0.955, 0.3473, 0.9559, 0.3522, 0.9373, 0.3606, 0.9541, 0.3424, 0.955, 0.3473, 0.9338, 0.3411, 0.9532, 0.3376, 0.9541, 0.3424, 0.9338, 0.3411, 0.9548, 0.8136, 0.9551, 0.8162, 0.9349, 0.8157, 0.9544, 0.811, 0.9548, 0.8136, 0.9349, 0.8157, 0.9539, 0.8085, 0.9544, 0.811, 0.9345, 0.8133, 0.9533, 0.806, 0.9539, 0.8085, 0.9345, 0.8133, 0.9568, 0.3647, 0.9566, 0.3672, 0.9373, 0.3631, 0.9568, 0.3621, 0.9568, 0.3647, 0.9373, 0.3631, 0.9569, 0.3596, 0.9568, 0.3621, 0.9373, 0.3606, 0.9568, 0.357, 0.9569, 0.3596, 0.9373, 0.3606, 0.9439, -0.0002373, 0.9814, -0.0002373, 0.9664, 0.02974, 0.6782, 0.9528, 0.7157, 0.9528, 0.7007, 0.9828, 0.9338, 0.5028, 0.9338, 0.4554, 0.9812, 0.5028, 0.9812, 0.2731, 0.9812, 0.3205, 0.9338, 0.2731, 0.9549, 0.8263, 0.9345, 0.8359, 0.9349, 0.8157, 0.955, 0.3473, 0.9373, 0.3606, 0.9338, 0.3411, 0.9544, 0.811, 0.9349, 0.8157, 0.9345, 0.8133, 0.9568, 0.3621, 0.9373, 0.3631, 0.9373, 0.3606, 0.8082, 0.2395, 0.7739, 0.2419, 0.7738, 0.2374, 0.8085, 0.235, 0.7739, 0.2419, 0.7396, 0.2466, 0.7393, 0.2421, 0.7738, 0.2374, 0.9617, 0.4554, 0.9338, 0.4536, 0.9338, 0.3852, 0.9645, 0.3852, 0.8914, 0.5639, 0.8709, 0.5689, 0.8596, 0.5174, 0.8824, 0.5133, 0.7052, 0.2657, 0.7051, 0.2467, 0.7393, 0.2421, 0.7396, 0.2466, 0.8426, 0.2394, 0.8427, 0.2584, 0.8082, 0.2395, 0.8085, 0.235, 0.2304, 0.2222, 0.2519, 0.1677, 0.6438, 0.1662, 0.6662, 0.2222, 0.512, 0.9528, 0.5277, 0.9264, 0.6938, 0.9264, 0.7157, 0.9528, 0.5263, 0.9264, 0.5035, 0.8997, 0.7157, 0.8997, 0.6993, 0.9264, 0.5035, 0.8716, 0.4741, 0.934, 0.04379, 0.9376, 0.0007643, 0.8716, 0.732, 0.8993, 0.7156, 0.8716, 0.9196, 0.8716, 0.8967, 0.8993, 0.2661, 0.2993, 0.2304, 0.2449, 0.6662, 0.2449, 0.655, 0.2976, 0.4369, 0.9376, 0.5035, 0.9998, 0.0007643, 0.9998, 0.01517, 0.9421, 0.5035, 0.8997, 0.5273, 0.8716, 0.6986, 0.8716, 0.7156, 0.8997, 0.6881, 0.03315, 0.9001, -0.0002373, 0.9001, 0.2294, 0.6878, 0.1958, 0.2304, -0.0002373, 0.2304, 0.5025, 0.0007643, 0.5028, 0.0007644, 2.831e-05, 0.7326, 0.2731, 0.9335, 0.3063, 0.9338, 0.469, 0.7326, 0.5028, 0.4564, 0.7072, 0.8921, 0.7072, 0.8918, 0.8698, 0.4561, 0.8698, 0.001014, 0.8716, 0.0007643, 0.7072, 0.4019, 0.7072, 0.4561, 0.8716, 0.6332, 0.1658, 0.2304, 0.1662, 0.2304, 0.0003194, 0.6878, -0.0002373, 0.9348, 0.5603, 0.9263, 0.5668, 0.9179, 0.5603, 0.9263, 0.5551, 0.9263, 0.5668, 0.9141, 0.5764, 0.9074, 0.5666, 0.9179, 0.5603, 0.9452, 0.5666, 0.9386, 0.5764, 0.9263, 0.5668, 0.9348, 0.5603, 0.9386, 0.5764, 0.9263, 0.5896, 0.9141, 0.5764, 0.9263, 0.5668, 0.9262, 0.9216, 0.9167, 0.9339, 0.9101, 0.9254, 0.9165, 0.915, 0.9167, 0.9339, 0.9101, 0.9423, 0.905, 0.9339, 0.9101, 0.9254, 0.9395, 0.9339, 0.9262, 0.9461, 0.9167, 0.9339, 0.9262, 0.9216, 0.9262, 0.9461, 0.9165, 0.9528, 0.9101, 0.9423, 0.9167, 0.9339, 0.9258, 0.2001, 0.9343, 0.2066, 0.922, 0.2162, 0.9154, 0.2065, 0.9343, 0.2066, 0.9465, 0.2162, 0.9343, 0.2294, 0.922, 0.2162, 0.9343, 0.1949, 0.9427, 0.2001, 0.9343, 0.2066, 0.9258, 0.2001, 0.9427, 0.2001, 0.9531, 0.2065, 0.9465, 0.2162, 0.9343, 0.2066, 0.9386, 0.6441, 0.9263, 0.6537, 0.9141, 0.6441, 0.9263, 0.6309, 0.9263, 0.6537, 0.9179, 0.6602, 0.9075, 0.6539, 0.9141, 0.6441, 0.9452, 0.6539, 0.9348, 0.6602, 0.9263, 0.6537, 0.9386, 0.6441, 0.9348, 0.6602, 0.9263, 0.6654, 0.9179, 0.6602, 0.9263, 0.6537, 0.9055, 0.9587, 0.8993, 0.9451, 0.9101, 0.9423, 0.9165, 0.9528, 0.8993, 0.9451, 0.8946, 0.9353, 0.905, 0.9339, 0.9101, 0.9423, 0.8895, 0.9645, 0.8854, 0.949, 0.8993, 0.9451, 0.9055, 0.9587, 0.8854, 0.949, 0.8827, 0.9384, 0.8946, 0.9353, 0.8993, 0.9451, 0.9249, 0.6758, 0.9151, 0.6711, 0.9179, 0.6602, 0.9263, 0.6654, 0.9151, 0.6711, 0.9015, 0.6649, 0.9075, 0.6539, 0.9179, 0.6602, 0.9218, 0.6876, 0.9112, 0.685, 0.9151, 0.6711, 0.9249, 0.6758, 0.9112, 0.685, 0.8957, 0.6808, 0.9015, 0.6649, 0.9151, 0.6711, 0.8946, 0.9325, 0.8993, 0.9226, 0.9101, 0.9254, 0.905, 0.9339, 0.8993, 0.9226, 0.9055, 0.9091, 0.9165, 0.915, 0.9101, 0.9254, 0.8827, 0.9293, 0.8854, 0.9187, 0.8993, 0.9226, 0.8946, 0.9325, 0.8854, 0.9187, 0.8895, 0.9033, 0.9055, 0.9091, 0.8993, 0.9226, 0.9015, 0.5556, 0.9151, 0.5494, 0.9179, 0.5603, 0.9074, 0.5666, 0.9151, 0.5494, 0.9249, 0.5447, 0.9263, 0.5551, 0.9179, 0.5603, 0.8957, 0.5397, 0.9112, 0.5355, 0.9151, 0.5494, 0.9015, 0.5556, 0.9112, 0.5355, 0.9218, 0.5329, 0.9249, 0.5447, 0.9151, 0.5494, 0.9511, 0.6649, 0.9376, 0.6711, 0.9348, 0.6602, 0.9452, 0.6539, 0.9376, 0.6711, 0.9277, 0.6758, 0.9263, 0.6654, 0.9348, 0.6602, 0.9569, 0.6808, 0.9415, 0.685, 0.9376, 0.6711, 0.9511, 0.6649, 0.9415, 0.685, 0.9309, 0.6876, 0.9277, 0.6758, 0.9376, 0.6711, 0.9357, 0.1846, 0.9455, 0.1892, 0.9427, 0.2001, 0.9343, 0.1949, 0.9455, 0.1892, 0.9591, 0.1955, 0.9531, 0.2065, 0.9427, 0.2001, 0.9388, 0.1727, 0.9494, 0.1754, 0.9455, 0.1892, 0.9357, 0.1846, 0.9494, 0.1754, 0.9649, 0.1795, 0.9591, 0.1955, 0.9455, 0.1892, 0.9277, 0.5447, 0.9376, 0.5494, 0.9348, 0.5603, 0.9263, 0.5551, 0.9376, 0.5494, 0.9511, 0.5556, 0.9452, 0.5666, 0.9348, 0.5603, 0.9309, 0.5329, 0.9415, 0.5355, 0.9376, 0.5494, 0.9277, 0.5447, 0.9415, 0.5355, 0.9569, 0.5397, 0.9511, 0.5556, 0.9376, 0.5494, 0.9095, 0.1955, 0.923, 0.1892, 0.9258, 0.2001, 0.9154, 0.2065, 0.923, 0.1892, 0.9329, 0.1846, 0.9343, 0.1949, 0.9258, 0.2001, 0.9037, 0.1795, 0.9191, 0.1754, 0.923, 0.1892, 0.9095, 0.1955, 0.9191, 0.1754, 0.9297, 0.1727, 0.9329, 0.1846, 0.923, 0.1892, 0.9009, 0.1641, 0.9148, 0.1625, 0.9191, 0.1754, 0.9037, 0.1795, 0.9148, 0.1625, 0.9254, 0.1617, 0.9297, 0.1727, 0.9191, 0.1754, 0.9001, 0.1538, 0.9115, 0.1532, 0.9148, 0.1625, 0.9009, 0.1641, 0.9115, 0.1532, 0.9211, 0.1534, 0.9254, 0.1617, 0.9148, 0.1625, 0.9352, 0.5219, 0.9458, 0.5227, 0.9415, 0.5355, 0.9309, 0.5329, 0.9458, 0.5227, 0.9597, 0.5243, 0.9569, 0.5397, 0.9415, 0.5355, 0.9395, 0.5136, 0.9491, 0.5133, 0.9458, 0.5227, 0.9352, 0.5219, 0.9491, 0.5133, 0.9605, 0.514, 0.9597, 0.5243, 0.9458, 0.5227, 0.9431, 0.1617, 0.9537, 0.1625, 0.9494, 0.1754, 0.9388, 0.1727, 0.9537, 0.1625, 0.9676, 0.1641, 0.9649, 0.1795, 0.9494, 0.1754, 0.9474, 0.1534, 0.957, 0.1532, 0.9537, 0.1625, 0.9431, 0.1617, 0.957, 0.1532, 0.9685, 0.1538, 0.9676, 0.1641, 0.9537, 0.1625, 0.9597, 0.6962, 0.9458, 0.6978, 0.9415, 0.685, 0.9569, 0.6808, 0.9458, 0.6978, 0.9352, 0.6986, 0.9309, 0.6876, 0.9415, 0.685, 0.9605, 0.7065, 0.9491, 0.7072, 0.9458, 0.6978, 0.9597, 0.6962, 0.9491, 0.7072, 0.9395, 0.7069, 0.9352, 0.6986, 0.9458, 0.6978, 0.8929, 0.5243, 0.9069, 0.5227, 0.9112, 0.5355, 0.8957, 0.5397, 0.9069, 0.5227, 0.9175, 0.5219, 0.9218, 0.5329, 0.9112, 0.5355, 0.8921, 0.514, 0.9036, 0.5133, 0.9069, 0.5227, 0.8929, 0.5243, 0.9036, 0.5133, 0.9132, 0.5136, 0.9175, 0.5219, 0.9069, 0.5227, 0.8718, 0.925, 0.8726, 0.9144, 0.8854, 0.9187, 0.8827, 0.9293, 0.8726, 0.9144, 0.8742, 0.9005, 0.8895, 0.9033, 0.8854, 0.9187, 0.8634, 0.9207, 0.8632, 0.9111, 0.8726, 0.9144, 0.8718, 0.925, 0.8632, 0.9111, 0.8638, 0.8997, 0.8742, 0.9005, 0.8726, 0.9144, 0.9175, 0.6986, 0.9069, 0.6978, 0.9112, 0.685, 0.9218, 0.6876, 0.9069, 0.6978, 0.893, 0.6962, 0.8957, 0.6808, 0.9112, 0.685, 0.9132, 0.7069, 0.9036, 0.7072, 0.9069, 0.6978, 0.9175, 0.6986, 0.9036, 0.7072, 0.8921, 0.7065, 0.893, 0.6962, 0.9069, 0.6978, 0.8742, 0.9672, 0.8726, 0.9533, 0.8854, 0.949, 0.8895, 0.9645, 0.8726, 0.9533, 0.8718, 0.9427, 0.8827, 0.9384, 0.8854, 0.949, 0.8638, 0.9681, 0.8632, 0.9566, 0.8726, 0.9533, 0.8742, 0.9672, 0.8632, 0.9566, 0.8634, 0.947, 0.8718, 0.9427, 0.8726, 0.9533, 0.9783, 0.958, 0.9766, 0.9722, 0.9395, 0.9722, 0.6364, 0.2274, 0.6375, 0.239, 0.5947, 0.239, 0.9783, 0.958, 0.9395, 0.9722, 0.9395, 0.9389, 0.6606, 0.6088, 0.6595, 0.6204, 0.6178, 0.6088, 0.9753, 0.7753, 0.9753, 0.7895, 0.9386, 0.7708, 0.9753, 0.7895, 0.9345, 0.8038, 0.9386, 0.7708, 0.9409, 0.0455, 0.9409, 0.05959, 0.9043, 0.06423, 0.9439, 0.03425, 0.9409, 0.0455, 0.9001, 0.03163, 0.9409, 0.0455, 0.9043, 0.06423, 0.9001, 0.03163, 0.9416, 0.1515, 0.93, 0.1532, 0.9327, 0.1093, 0.9556, 0.1532, 0.9416, 0.1515, 0.9645, 0.1173, 0.9416, 0.1515, 0.9327, 0.1093, 0.9645, 0.1173, 0.8036, 0.5494, 0.8058, 0.5353, 0.8433, 0.5362, 0.7988, 0.5602, 0.8036, 0.5494, 0.8424, 0.5696, 0.8036, 0.5494, 0.8433, 0.5362, 0.8424, 0.5696, 0.9423, 0.02273, 0.9439, 0.03425, 0.9001, 0.03163, 0.9439, 0.008734, 0.9423, 0.02273, 0.9081, -0.0002373, 0.9423, 0.02273, 0.9001, 0.03163, 0.9081, -0.0002373, 0.9188, 0.1502, 0.9047, 0.1501, 0.9001, 0.1135, 0.93, 0.1532, 0.9188, 0.1502, 0.9327, 0.1093, 0.9188, 0.1502, 0.9001, 0.1135, 0.9327, 0.1093, 0.7078, 0.2879, 0.7101, 0.2993, 0.6662, 0.2993, 0.7086, 0.2739, 0.7078, 0.2879, 0.6723, 0.267, 0.7078, 0.2879, 0.6662, 0.2993, 0.6723, 0.267, 0.8362, 0.9199, 0.8334, 0.9317, 0.8216, 0.929, 0.8243, 0.9171, 0.7442, 0.6392, 0.7498, 0.6715, 0.7175, 0.6772, 0.7119, 0.6449, 0.8632, 0.9265, 0.8574, 0.9374, 0.8334, 0.9317, 0.8362, 0.9199, 0.8095, 0.6278, 0.8232, 0.658, 0.7498, 0.6715, 0.7442, 0.6392, 0.5947, 0.2283, 0.5892, 0.239, 0.4879, 0.239, 0.519, 0.2275, 0.6178, 0.6833, 0.6178, 0.6614, 0.7119, 0.6449, 0.7175, 0.6772, 0.787, 0.9208, 0.7874, 0.9127, 0.8243, 0.9171, 0.8216, 0.929, 0.4071, 0.2282, 0.4125, 0.239, 0.3368, 0.239, 0.3058, 0.2272, 0.7739, 0.5529, 0.7739, 0.5778, 0.7489, 0.5778, 0.7489, 0.5529, 0.7739, 0.5279, 0.7739, 0.5529, 0.7489, 0.5529, 0.7489, 0.5279, 0.7988, 0.6028, 0.7739, 0.6028, 0.7739, 0.5778, 0.7988, 0.5778, 0.7739, 0.5029, 0.7988, 0.5029, 0.7988, 0.5279, 0.7739, 0.5279, 0.7463, 0.5028, 0.7739, 0.5029, 0.7739, 0.5279, 0.7489, 0.5279, 0.7239, 0.5531, 0.7238, 0.5303, 0.7489, 0.5279, 0.7489, 0.5529, 0.7739, 0.6028, 0.7463, 0.6029, 0.7489, 0.5778, 0.7739, 0.5778, 0.7238, 0.5754, 0.7239, 0.5526, 0.7489, 0.5529, 0.7489, 0.5778, 0.9126, 0.8151, 0.9243, 0.8117, 0.9277, 0.8234, 0.916, 0.8268, 0.8222, 0.9664, 0.8246, 0.9545, 0.8365, 0.957, 0.834, 0.9689, 0.9064, 0.7785, 0.9145, 0.7777, 0.9243, 0.8117, 0.9126, 0.8151, 0.7875, 0.9593, 0.7873, 0.9498, 0.8246, 0.9545, 0.8222, 0.9664, 0.5067, 0.7043, 0.5025, 0.6948, 0.5769, 0.6948, 0.6074, 0.7062, 0.8626, 0.9639, 0.8581, 0.9739, 0.834, 0.9689, 0.8365, 0.957, 0.9345, 0.8471, 0.9239, 0.8534, 0.916, 0.8268, 0.9277, 0.8234, 0.5025, 0.6941, 0.508, 0.6833, 0.6093, 0.6833, 0.5782, 0.6948, 0.6884, 0.5381, 0.7061, 0.5558, 0.6884, 0.5734, 0.6708, 0.5558, 0.6708, 0.5204, 0.6884, 0.5381, 0.6708, 0.5558, 0.6531, 0.5381, 0.7061, 0.5204, 0.7238, 0.5381, 0.7061, 0.5558, 0.6884, 0.5381, 0.6884, 0.5028, 0.7061, 0.5204, 0.6884, 0.5381, 0.6708, 0.5204, 0.6355, 0.5204, 0.6531, 0.5028, 0.6708, 0.5204, 0.6531, 0.5381, 0.6178, 0.5381, 0.6355, 0.5204, 0.6531, 0.5381, 0.6355, 0.5558, 0.7238, 0.5734, 0.7061, 0.5911, 0.6884, 0.5734, 0.7061, 0.5558, 0.7061, 0.5911, 0.6884, 0.6088, 0.6708, 0.5911, 0.6884, 0.5734, 0.7051, 0.2467, 0.6878, 0.2467, 0.6878, 0.2294, 0.7051, 0.2294, 0.9001, 0.06423, 0.9336, 0.06423, 0.9336, 0.09775, 0.9001, 0.09775, 0.86, 0.2565, 0.8427, 0.2584, 0.8426, 0.2394, 0.8598, 0.2393, 0.7052, 0.2657, 0.6878, 0.264, 0.6878, 0.2467, 0.7051, 0.2467, 0.8692, 0.5891, 0.847, 0.5885, 0.848, 0.5656, 0.8709, 0.5689, 0.8896, 0.5896, 0.8692, 0.5891, 0.8709, 0.5689, 0.8914, 0.5639, 0.7286, 0.9127, 0.7291, 0.9281, 0.7157, 0.9245, 0.7178, 0.9134, 0.7282, 0.9008, 0.7286, 0.9127, 0.7178, 0.9134, 0.7161, 0.9013, 0.7403, 0.9004, 0.7395, 0.9126, 0.7286, 0.9127, 0.7282, 0.9008, 0.7395, 0.9126, 0.7423, 0.9236, 0.7291, 0.9281, 0.7286, 0.9127, 0.8901, 0.6154, 0.8699, 0.6094, 0.8692, 0.5891, 0.8896, 0.5896, 0.8699, 0.6094, 0.8469, 0.6115, 0.847, 0.5885, 0.8692, 0.5891, 0.8695, 0.6346, 0.8466, 0.6344, 0.8469, 0.6115, 0.8699, 0.6094, 0.7524, 0.9001, 0.7528, 0.9122, 0.7395, 0.9126, 0.7403, 0.9004, 0.7645, 0.8997, 0.7647, 0.9116, 0.7528, 0.9122, 0.7524, 0.9001, 0.7647, 0.9116, 0.7659, 0.9235, 0.7536, 0.9245, 0.7528, 0.9122, 0.8911, 0.6582, 0.8688, 0.6569, 0.8695, 0.6346, 0.8921, 0.6356, 0.8688, 0.6569, 0.8466, 0.6573, 0.8466, 0.6344, 0.8695, 0.6346, 0.8726, 0.6989, 0.8476, 0.6802, 0.8466, 0.6573, 0.8688, 0.6569, 0.8877, 0.6975, 0.8726, 0.6989, 0.8688, 0.6569, 0.8911, 0.6582, 0.7874, 0.9127, 0.787, 0.9208, 0.7659, 0.9235, 0.7647, 0.9116, 0.7768, 0.8997, 0.7874, 0.9127, 0.7647, 0.9116, 0.7645, 0.8997, 0.7891, 0.8997, 0.7918, 0.9117, 0.7874, 0.9127, 0.7768, 0.8997, 0.8711, 0.7072, 0.8484, 0.7031, 0.8476, 0.6802, 0.8726, 0.6989, 0.9699, 0.8997, 0.9725, 0.9389, 0.9395, 0.9332, 0.94, 0.8997, 0.983, 0.3954, 0.983, 0.4554, 0.9738, 0.4273, 0.9788, 0.3943, 0.9738, 0.3925, 0.9738, 0.4534, 0.9696, 0.4554, 0.9645, 0.421, 0.7988, 0.5028, 0.837, 0.5058, 0.8366, 0.535, 0.8039, 0.535, 0.5769, 0.5028, 0.5861, 0.541, 0.5341, 0.541, 0.5434, 0.5028, 0.5861, 0.541, 0.6178, 0.593, 0.5025, 0.593, 0.5341, 0.541, 0.6178, 0.593, 0.5861, 0.645, 0.5341, 0.645, 0.5025, 0.593, 0.5861, 0.645, 0.5769, 0.6833, 0.5434, 0.6833, 0.5341, 0.645, 0.6782, 0.9828, 0.6481, 0.9819, 0.6411, 0.9528, 0.6762, 0.9528, 0.9788, 0.8534, 0.9842, 0.8828, 0.9751, 0.9145, 0.9751, 0.8551, 0.9813, 0.7356, 0.9763, 0.7692, 0.972, 0.768, 0.972, 0.7072, 0.9495, 0.03213, 0.9821, 0.03261, 0.9821, 0.06173, 0.9439, 0.06423, 0.8929, 0.7686, 0.9064, 0.7785, 0.9056, 0.7829, 0.8935, 0.7809, 0.7873, 0.9498, 0.7744, 0.9393, 0.7863, 0.9374, 0.7889, 0.9493, 0.7646, 0.9529, 0.7625, 0.9413, 0.7744, 0.9393, 0.7873, 0.9498, 0.7673, 0.9644, 0.7646, 0.9529, 0.7873, 0.9498, 0.7875, 0.9593, 0.9042, 0.756, 0.9161, 0.7566, 0.9145, 0.7777, 0.9064, 0.7785, 0.8923, 0.7563, 0.9042, 0.756, 0.9064, 0.7785, 0.8929, 0.7686, 0.8921, 0.744, 0.9044, 0.744, 0.9042, 0.756, 0.8923, 0.7563, 0.9044, 0.744, 0.9165, 0.7445, 0.9161, 0.7566, 0.9042, 0.756, 0.7556, 0.967, 0.7531, 0.9553, 0.7646, 0.9529, 0.7673, 0.9644, 0.7531, 0.9553, 0.7508, 0.9436, 0.7625, 0.9413, 0.7646, 0.9529, 0.7414, 0.9576, 0.7391, 0.9459, 0.7508, 0.9436, 0.7531, 0.9553, 0.8921, 0.7318, 0.9044, 0.7318, 0.9044, 0.744, 0.8921, 0.744, 0.8921, 0.7195, 0.9044, 0.7195, 0.9044, 0.7318, 0.8921, 0.7318, 0.9044, 0.7195, 0.9167, 0.7195, 0.9167, 0.7318, 0.9044, 0.7318, 0.7319, 0.9716, 0.7297, 0.9599, 0.7414, 0.9576, 0.7436, 0.9693, 0.7297, 0.9599, 0.7274, 0.9482, 0.7391, 0.9459, 0.7414, 0.9576, 0.718, 0.9622, 0.7157, 0.9505, 0.7274, 0.9482, 0.7297, 0.9599, 0.7202, 0.9739, 0.718, 0.9622, 0.7297, 0.9599, 0.7319, 0.9716, 0.9044, 0.7072, 0.9167, 0.7072, 0.9167, 0.7195, 0.9044, 0.7195, 0.8921, 0.7072, 0.9044, 0.7072, 0.9044, 0.7195, 0.8921, 0.7195, 0.9526, 0.8562, 0.9619, 0.8993, 0.9196, 0.8891, 0.9196, 0.8562, 0.7988, 0.5602, 0.8424, 0.5696, 0.8424, 0.6029, 0.8091, 0.6029, 0.7144, 0.2666, 0.7186, 0.2991, 0.7144, 0.2993, 0.7101, 0.2666, 0.9701, 0.1518, 0.9699, 0.1629, 0.9685, 0.1628, 0.9687, 0.1516, 0.971, 0.1408, 0.9701, 0.1518, 0.9687, 0.1516, 0.9696, 0.1405, 0.9699, 0.1629, 0.9705, 0.174, 0.969, 0.174, 0.9685, 0.1628, 0.9705, 0.174, 0.9717, 0.1851, 0.9703, 0.1852, 0.969, 0.174, 0.9717, 0.1851, 0.9737, 0.1961, 0.9722, 0.1963, 0.9703, 0.1852, 0.9737, 0.1961, 0.9764, 0.207, 0.975, 0.2072, 0.9722, 0.1963, 0.9743, 0.1188, 0.9727, 0.1298, 0.9713, 0.1294, 0.9729, 0.1185, 0.9727, 0.1298, 0.971, 0.1408, 0.9696, 0.1405, 0.9713, 0.1294, 0.979, 0.09734, 0.979, 0.09734, 0.976, 0.1079, 0.9773, 0.1083, 0.976, 0.1079, 0.976, 0.1079, 0.9729, 0.1185, 0.9743, 0.1188, 0.977, 0.2184, 0.977, 0.2184, 0.979, 0.2294, 0.9804, 0.2292, 0.975, 0.2072, 0.975, 0.2072, 0.977, 0.2184, 0.9784, 0.218, 0.6393, 0.239, 0.6375, 0.2253, 0.6393, 0.2252, 0.6411, 0.239])
me_cube.materials.append(None)
me_cube.materials.append(None)
me_cube.materials.append(None)
me_cube.materials.append(None)
me_cube.materials.append(None)
me_cube.materials.append(None)
me_cube.materials.append(None)
me_cube.materials.append(None)
me_cube.materials.append(None)
me_cube.materials.append(None)
me_cube.materials.append(None)
me_cube.materials.append(mat_material_004)
me_cube.use_remesh_preserve_volume = False
me_cube.use_remesh_preserve_attributes = False
me_cube.use_mirror_vertex_groups = False
me_cube.update()

# ---- objects
ob_lamp_005 = bpy.data.objects.new('Lamp.005', light_lamp_005)
ob_lamp_004 = bpy.data.objects.new('Lamp.004', light_lamp_004)
ob_lamp_003 = bpy.data.objects.new('Lamp.003', light_lamp_003)
ob_lamp_002 = bpy.data.objects.new('Lamp.002', light_lamp_002)
ob_lamp_001 = bpy.data.objects.new('Lamp.001', light_lamp_001)
ob_cube = bpy.data.objects.new('Cube', me_cube)
ob_lamp = bpy.data.objects.new('Lamp', light_spot)
ob_camera = bpy.data.objects.new('Camera', cam_camera)

# ---- transforms, parenting, visibility, modifiers, constraints
ob_lamp_005.location = (1.711, -8.502, -39.94)
ob_lamp_005.lock_rotations_4d = False
ob_lamp_005.empty_display_type = 'ARROWS'
ob_lamp_005.lineart.crease_threshold = 0.0
ob_lamp_004.location = (-1.716, -13.54, 26.02)
ob_lamp_004.lock_rotations_4d = False
ob_lamp_004.empty_display_type = 'ARROWS'
ob_lamp_004.lineart.crease_threshold = 0.0
ob_lamp_003.location = (36.16, -13.54, -1.405)
ob_lamp_003.lock_rotations_4d = False
ob_lamp_003.empty_display_type = 'ARROWS'
ob_lamp_003.lineart.crease_threshold = 0.0
ob_lamp_002.location = (-47.92, -38.69, -1.405)
ob_lamp_002.lock_rotations_4d = False
ob_lamp_002.empty_display_type = 'ARROWS'
ob_lamp_002.lineart.crease_threshold = 0.0
ob_lamp_001.location = (10.69, -53.05, -1.405)
ob_lamp_001.lock_rotations_4d = False
ob_lamp_001.empty_display_type = 'ARROWS'
ob_lamp_001.lineart.crease_threshold = 0.0
ob_cube.location = (0.0, 0.0, 0.0)
ob_cube.lock_rotations_4d = False
ob_cube.empty_display_type = 'ARROWS'
ob_cube.color = (0.0, 0.0, 0.0, 1.0)
ob_cube.lineart.crease_threshold = 0.0
_m = ob_cube.modifiers.new('Mirror', 'MIRROR')
ob_lamp.location = (4.076, 15.3, 5.904)
ob_lamp.rotation_euler = (0.6503, 0.05522, 1.866)
ob_lamp.lock_rotations_4d = False
ob_lamp.empty_display_type = 'ARROWS'
ob_lamp.color = (0.0, 0.0, 0.0, 0.0)
ob_lamp.lineart.crease_threshold = 0.0
ob_camera.location = (0.6494, 18.12, 9.416)
ob_camera.rotation_euler = (1.184, -1.451e-05, 3.115)
ob_camera.lock_rotations_4d = False
ob_camera.empty_display_type = 'ARROWS'
ob_camera.color = (0.0, 0.0, 0.0, 0.0)
ob_camera.display_type = 'WIRE'
ob_camera.lineart.crease_threshold = 0.0

# ---- collection membership
col_collection_1.objects.link(ob_lamp_005)
col_collection_1.objects.link(ob_lamp_004)
col_collection_1.objects.link(ob_lamp_003)
col_collection_1.objects.link(ob_lamp_002)
col_collection_1.objects.link(ob_lamp_001)
col_collection_1.objects.link(ob_cube)
col_collection_1.objects.link(ob_lamp)
col_collection_1.objects.link(ob_camera)

# ---- scene / render settings (as saved in the file)
scene.camera = ob_camera
scene.frame_start = 1; scene.frame_end = 250; scene.frame_set(2)
scene.render.engine = 'BLENDER_EEVEE_NEXT'
scene.render.image_settings.file_format = 'JPEG'
scene.render.image_settings.color_mode = 'RGB'
scene.render.image_settings.compression = 90
scene.render.resolution_x = 800
scene.render.resolution_y = 600
scene.render.pixel_aspect_x = 100.0
scene.render.pixel_aspect_y = 100.0
scene.render.fps = 25
scene.render.dither_intensity = 0.0
scene.render.use_compositing = False
scene.render.use_sequencer = False
scene.render.bake_margin = 2
scene.render.bake_bias = 0.0
scene.render.use_stamp_time = False
scene.render.use_stamp_date = False
scene.render.use_stamp_frame = False
scene.render.use_stamp_camera = False
scene.render.use_stamp_scene = False
scene.render.use_stamp_filename = False
scene.render.use_stamp_render_time = False
scene.render.stamp_font_size = 0
scene.cycles.use_denoising = False
scene.cycles.samples = 10
scene.cycles.sampling_pattern = 'TABULATED_SOBOL'
scene.cycles.light_sampling_threshold = 0.0
scene.cycles.use_adaptive_sampling = False
scene.cycles.use_light_tree = False
scene.cycles.blur_glossy = 0.0
scene.cycles.volume_bounces = 1
scene.cycles.pixel_filter_type = 'GAUSSIAN'
scene.cycles.sample_clamp_indirect = 0.0
scene.view_settings.view_transform = 'Raw'
bpy.context.view_layer.update()
